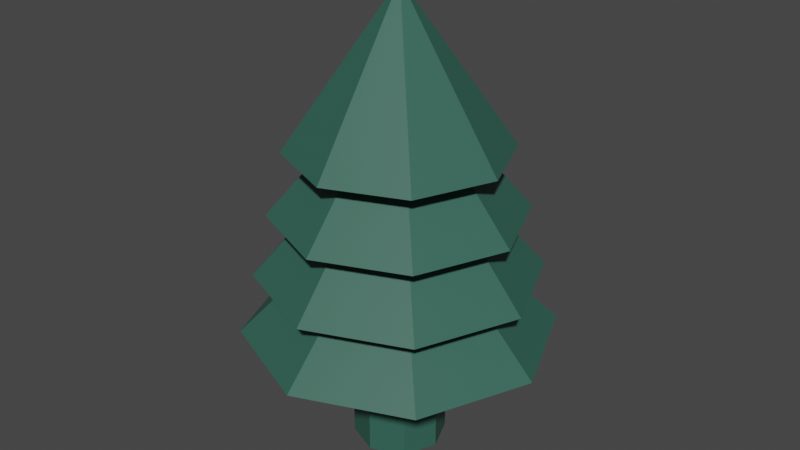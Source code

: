 # Source: Tree.blend  (saved by Blender 2.80.75; exported with 4.5.12 LTS)
import bpy
from mathutils import Matrix  # noqa: F401  (used for matrix-valued properties, if any)

bpy.ops.wm.read_factory_settings(use_empty=True)
scene = bpy.context.scene
scene.name = 'Scene'

# ---- collections
col_collection = bpy.data.collections.new('Collection'); scene.collection.children.link(col_collection)

# ---- materials (node trees are filled in below, after node groups)
mat_tarnishedcopper = bpy.data.materials.new('TarnishedCopper')
mat_tarnishedcopper.use_transparent_shadow = False

# ---- material node trees
mat_tarnishedcopper.use_nodes = True; mat_tarnishedcopper.node_tree.nodes.clear()
_N = mat_tarnishedcopper.node_tree.nodes; _L = mat_tarnishedcopper.node_tree.links
n0 = _N.new('ShaderNodeOutputMaterial'); n0.name = 'Material Output'; n0.location = (300, 300)
n1 = _N.new('ShaderNodeBsdfPrincipled'); n1.name = 'Principled BSDF'; n1.location = (10, 300)
n1.distribution = 'GGX'
n1.subsurface_method = 'BURLEY'
n1.inputs[0].default_value = (0.03277, 0.1193, 0.08672, 1.0)
n1.inputs[3].default_value = 1.45
n1.inputs[27].default_value = (0.0, 0.0, 0.0, 1.0)
n1.inputs[28].default_value = 1.0
_L.new(n1.outputs[0], n0.inputs[0])
n0.is_active_output = True

# ---- world
world_world = bpy.data.worlds.new('World'); scene.world = world_world
world_world.use_nodes = True; world_world.node_tree.nodes.clear()
_N = world_world.node_tree.nodes; _L = world_world.node_tree.links
n0 = _N.new('ShaderNodeOutputWorld'); n0.name = 'World Output'; n0.location = (300, 300)
n1 = _N.new('ShaderNodeBackground'); n1.name = 'Background'; n1.location = (10, 300)
n1.inputs[0].default_value = (0.05088, 0.05088, 0.05088, 1.0)
_L.new(n1.outputs[0], n0.inputs[0])
n0.is_active_output = True
world_world.color = (0.05088, 0.05088, 0.05088)
world_world.use_sun_shadow = False
world_world.sun_shadow_jitter_overblur = 0.0

# ---- meshes
me_cylinder_001 = bpy.data.meshes.new('Cylinder.001')
me_cylinder_001.from_pydata([(0.0, 0.0, 0.0), (-0.2, -9.651e-15, -2.208e-07), (-0.2, 0.6667, -2.499e-07), (-0.6671, 0.5334, -1.244e-07), (-0.2, 1.0, -6.579e-08), (-0.6003, 0.7987, -5.699e-08), (-0.1319, 1.336, -8.049e-08), (-0.5346, 1.067, -6.87e-08), (-0.06618, 1.602, -9.209e-08), (-0.4656, 1.333, -8.034e-08), (-0.0004369, 2.0, -1.095e-07), (0.0, 6.471e-23, 1.48e-15), (-0.1413, -6.187e-09, -0.1415), (-0.1413, 0.6667, -0.1415), (-0.4713, 0.5334, -0.472), (-0.1413, 1.0, -0.1415), (-0.4242, 0.7987, -0.4248), (-0.09322, 1.336, -0.09335), (-0.3777, 1.067, -0.3783), (-0.04676, 1.602, -0.04683), (-0.329, 1.333, -0.3294), (-0.0003087, 2.0, -0.0003092), (-1.048e-15, 1.104e-22, 2.527e-15), (0.0002913, -8.743e-09, -0.2), (0.0002913, 0.6667, -0.2), (0.001012, 0.5334, -0.6671), (0.0002911, 1.0, -0.2), (0.0008737, 0.7987, -0.6003), (0.000192, 1.336, -0.1319), (0.0007781, 1.067, -0.5346), (9.634e-05, 1.602, -0.06618), (0.0006776, 1.333, -0.4656), (6.579e-07, 2.0, -0.000437), (-2.528e-15, 1.103e-22, 2.524e-15), (0.1417, -6.169e-09, -0.1411), (0.1417, 0.6667, -0.1411), (0.4728, 0.5334, -0.4707), (0.1417, 1.0, -0.1411), (0.4254, 0.7987, -0.4236), (0.09349, 1.336, -0.09308), (0.3788, 1.067, -0.3772), (0.0469, 1.602, -0.04669), (0.3299, 1.333, -0.3285), (0.0003096, 2.0, -0.0003083), (-3.573e-15, 6.448e-23, 1.475e-15), (0.2, 2.546e-11, 0.0005824), (0.2, 0.6667, 0.0005824), (0.6671, 0.5334, 0.001942), (0.2, 1.0, 0.0005822), (0.6003, 0.7987, 0.001747), (0.1319, 1.336, 0.000384), (0.5346, 1.067, 0.001556), (0.06618, 1.602, 0.0001926), (0.4656, 1.333, 0.001355), (0.0004369, 2.0, 1.206e-06), (-3.568e-15, -2.27e-25, -5.193e-18), (0.1409, 6.205e-09, 0.1419), (0.1409, 0.6667, 0.1419), (0.47, 0.5334, 0.4734), (0.1409, 1.0, 0.1419), (0.423, 0.7987, 0.426), (0.09294, 1.336, 0.09362), (0.3766, 1.067, 0.3794), (0.04663, 1.602, 0.04697), (0.328, 1.333, 0.3304), (0.0003078, 2.0, 0.00031), (-2.518e-15, -4.582e-23, -1.048e-15), (-0.0008736, 8.743e-09, 0.2), (-0.0008736, 0.6667, 0.2), (-0.002873, 0.5334, 0.6671), (-0.0008733, 1.0, 0.2), (-0.002621, 0.7987, 0.6003), (-0.000576, 1.336, 0.1319), (-0.002334, 1.067, 0.5346), (-0.000289, 1.602, 0.06618), (-0.002033, 1.333, 0.4656), (-1.93e-06, 2.0, 0.0004368), (-1.037e-15, -4.554e-23, -1.042e-15), (-0.1422, 6.151e-09, 0.1407), (-0.1422, 0.6667, 0.1407), (-0.4741, 0.5334, 0.4693), (-0.1422, 1.0, 0.1407), (-0.4267, 0.7987, 0.4223), (-0.09376, 1.336, 0.09281), (-0.3799, 1.067, 0.3761), (-0.04703, 1.602, 0.04656), (-0.3309, 1.333, 0.3275), (-0.0003105, 2.0, 0.0003072), (4.279e-18, 4.548e-25, 1.041e-17), (-0.2, -5.091e-11, -0.001165), (-0.2, 0.6667, -0.001165), (-0.667, 0.5334, -0.003884), (-0.2, 1.0, -0.001164), (-0.6003, 0.7987, -0.003495), (-0.1319, 1.336, -0.0007681), (-0.5346, 1.067, -0.003112), (-0.06618, 1.602, -0.0003854), (-0.4656, 1.333, -0.00271), (-0.0004369, 2.0, -2.653e-06)], [], [(9, 10, 21, 20), (6, 7, 18, 17), (3, 4, 15, 14), (1, 2, 13, 12), (7, 8, 19, 18), (4, 5, 16, 15), (2, 3, 14, 13), (8, 9, 20, 19), (5, 6, 17, 16), (0, 1, 12, 11), (17, 18, 29, 28), (14, 15, 26, 25), (12, 13, 24, 23), (18, 19, 30, 29), (15, 16, 27, 26), (13, 14, 25, 24), (19, 20, 31, 30), (16, 17, 28, 27), (11, 12, 23, 22), (20, 21, 32, 31), (22, 23, 34, 33), (31, 32, 43, 42), (28, 29, 40, 39), (25, 26, 37, 36), (23, 24, 35, 34), (29, 30, 41, 40), (26, 27, 38, 37), (24, 25, 36, 35), (30, 31, 42, 41), (27, 28, 39, 38), (41, 42, 53, 52), (38, 39, 50, 49), (33, 34, 45, 44), (42, 43, 54, 53), (39, 40, 51, 50), (36, 37, 48, 47), (34, 35, 46, 45), (40, 41, 52, 51), (37, 38, 49, 48), (35, 36, 47, 46), (48, 49, 60, 59), (46, 47, 58, 57), (52, 53, 64, 63), (49, 50, 61, 60), (44, 45, 56, 55), (53, 54, 65, 64), (50, 51, 62, 61), (47, 48, 59, 58), (45, 46, 57, 56), (51, 52, 63, 62), (56, 57, 68, 67), (62, 63, 74, 73), (59, 60, 71, 70), (57, 58, 69, 68), (63, 64, 75, 74), (60, 61, 72, 71), (55, 56, 67, 66), (64, 65, 76, 75), (61, 62, 73, 72), (58, 59, 70, 69), (69, 70, 81, 80), (67, 68, 79, 78), (73, 74, 85, 84), (70, 71, 82, 81), (68, 69, 80, 79), (74, 75, 86, 85), (71, 72, 83, 82), (66, 67, 78, 77), (75, 76, 87, 86), (72, 73, 84, 83), (86, 87, 98, 97), (83, 84, 95, 94), (80, 81, 92, 91), (78, 79, 90, 89), (84, 85, 96, 95), (81, 82, 93, 92), (79, 80, 91, 90), (85, 86, 97, 96), (82, 83, 94, 93), (77, 78, 89, 88)])
_uv = me_cylinder_001.uv_layers.new(name='UVMap')
_uv.uv.foreach_set('vector', [0.0, 0.0, 0.0, 0.0, 0.0, 0.0, 0.0, 0.0, 0.0, 0.0, 0.0, 0.0, 0.0, 0.0, 0.0, 0.0, 0.0, 0.0, 0.0, 0.0, 0.0, 0.0, 0.0, 0.0, 0.0, 0.0, 0.0, 0.0, 0.0, 0.0, 0.0, 0.0, 0.0, 0.0, 0.0, 0.0, 0.0, 0.0, 0.0, 0.0, 0.0, 0.0, 0.0, 0.0, 0.0, 0.0, 0.0, 0.0, 0.0, 0.0, 0.0, 0.0, 0.0, 0.0, 0.0, 0.0, 0.0, 0.0, 0.0, 0.0, 0.0, 0.0, 0.0, 0.0, 0.0, 0.0, 0.0, 0.0, 0.0, 0.0, 0.0, 0.0, 0.0, 0.0, 0.0, 0.0, 0.0, 0.0, 0.0, 0.0, 0.0, 0.0, 0.0, 0.0, 0.0, 0.0, 0.0, 0.0, 0.0, 0.0, 0.0, 0.0, 0.0, 0.0, 0.0, 0.0, 0.0, 0.0, 0.0, 0.0, 0.0, 0.0, 0.0, 0.0, 0.0, 0.0, 0.0, 0.0, 0.0, 0.0, 0.0, 0.0, 0.0, 0.0, 0.0, 0.0, 0.0, 0.0, 0.0, 0.0, 0.0, 0.0, 0.0, 0.0, 0.0, 0.0, 0.0, 0.0, 0.0, 0.0, 0.0, 0.0, 0.0, 0.0, 0.0, 0.0, 0.0, 0.0, 0.0, 0.0, 0.0, 0.0, 0.0, 0.0, 0.0, 0.0, 0.0, 0.0, 0.0, 0.0, 0.0, 0.0, 0.0, 0.0, 0.0, 0.0, 0.0, 0.0, 0.0, 0.0, 0.0, 0.0, 0.0, 0.0, 0.0, 0.0, 0.0, 0.0, 0.0, 0.0, 0.0, 0.0, 0.0, 0.0, 0.0, 0.0, 0.0, 0.0, 0.0, 0.0, 0.0, 0.0, 0.0, 0.0, 0.0, 0.0, 0.0, 0.0, 0.0, 0.0, 0.0, 0.0, 0.0, 0.0, 0.0, 0.0, 0.0, 0.0, 0.0, 0.0, 0.0, 0.0, 0.0, 0.0, 0.0, 0.0, 0.0, 0.0, 0.0, 0.0, 0.0, 0.0, 0.0, 0.0, 0.0, 0.0, 0.0, 0.0, 0.0, 0.0, 0.0, 0.0, 0.0, 0.0, 0.0, 0.0, 0.0, 0.0, 0.0, 0.0, 0.0, 0.0, 0.0, 0.0, 0.0, 0.0, 0.0, 0.0, 0.0, 0.0, 0.0, 0.0, 0.0, 0.0, 0.0, 0.0, 0.0, 0.0, 0.0, 0.0, 0.0, 0.0, 0.0, 0.0, 0.0, 0.0, 0.0, 0.0, 0.0, 0.0, 0.0, 0.0, 0.0, 0.0, 0.0, 0.0, 0.0, 0.0, 0.0, 0.0, 0.0, 0.0, 0.0, 0.0, 0.0, 0.0, 0.0, 0.0, 0.0, 0.0, 0.0, 0.0, 0.0, 0.0, 0.0, 0.0, 0.0, 0.0, 0.0, 0.0, 0.0, 0.0, 0.0, 0.0, 0.0, 0.0, 0.0, 0.0, 0.0, 0.0, 0.0, 0.0, 0.0, 0.0, 0.0, 0.0, 0.0, 0.0, 0.0, 0.0, 0.0, 0.0, 0.0, 0.0, 0.0, 0.0, 0.0, 0.0, 0.0, 0.0, 0.0, 0.0, 0.0, 0.0, 0.0, 0.0, 0.0, 0.0, 0.0, 0.0, 0.0, 0.0, 0.0, 0.0, 0.0, 0.0, 0.0, 0.0, 0.0, 0.0, 0.0, 0.0, 0.0, 0.0, 0.0, 0.0, 0.0, 0.0, 0.0, 0.0, 0.0, 0.0, 0.0, 0.0, 0.0, 0.0, 0.0, 0.0, 0.0, 0.0, 0.0, 0.0, 0.0, 0.0, 0.0, 0.0, 0.0, 0.0, 0.0, 0.0, 0.0, 0.0, 0.0, 0.0, 0.0, 0.0, 0.0, 0.0, 0.0, 0.0, 0.0, 0.0, 0.0, 0.0, 0.0, 0.0, 0.0, 0.0, 0.0, 0.0, 0.0, 0.0, 0.0, 0.0, 0.0, 0.0, 0.0, 0.0, 0.0, 0.0, 0.0, 0.0, 0.0, 0.0, 0.0, 0.0, 0.0, 0.0, 0.0, 0.0, 0.0, 0.0, 0.0, 0.0, 0.0, 0.0, 0.0, 0.0, 0.0, 0.0, 0.0, 0.0, 0.0, 0.0, 0.0, 0.0, 0.0, 0.0, 0.0, 0.0, 0.0, 0.0, 0.0, 0.0, 0.0, 0.0, 0.0, 0.0, 0.0, 0.0, 0.0, 0.0, 0.0, 0.0, 0.0, 0.0, 0.0, 0.0, 0.0, 0.0, 0.0, 0.0, 0.0, 0.0, 0.0, 0.0, 0.0, 0.0, 0.0, 0.0, 0.0, 0.0, 0.0, 0.0, 0.0, 0.0, 0.0, 0.0, 0.0, 0.0, 0.0, 0.0, 0.0, 0.0, 0.0, 0.0, 0.0, 0.0, 0.0, 0.0, 0.0, 0.0, 0.0, 0.0, 0.0, 0.0, 0.0, 0.0, 0.0, 0.0, 0.0, 0.0, 0.0, 0.0, 0.0, 0.0, 0.0, 0.0, 0.0, 0.0, 0.0, 0.0, 0.0, 0.0, 0.0, 0.0, 0.0, 0.0, 0.0, 0.0, 0.0, 0.0, 0.0, 0.0, 0.0, 0.0, 0.0, 0.0, 0.0, 0.0, 0.0, 0.0, 0.0, 0.0, 0.0, 0.0, 0.0, 0.0, 0.0, 0.0, 0.0, 0.0, 0.0, 0.0, 0.0, 0.0, 0.0, 0.0, 0.0, 0.0, 0.0, 0.0, 0.0, 0.0, 0.0, 0.0, 0.0, 0.0, 0.0, 0.0, 0.0, 0.0, 0.0, 0.0, 0.0, 0.0, 0.0, 0.0, 0.0, 0.0, 0.0, 0.0, 0.0, 0.0, 0.0, 0.0, 0.0, 0.0, 0.0, 0.0, 0.0, 0.0, 0.0, 0.0, 0.0, 0.0, 0.0, 0.0, 0.0, 0.0, 0.0, 0.0, 0.0, 0.0, 0.0, 0.0, 0.0, 0.0, 0.0, 0.0, 0.0, 0.0, 0.0, 0.0, 0.0, 0.0, 0.0, 0.0, 0.0, 0.0, 0.0, 0.0, 0.0, 0.0, 0.0, 0.0, 0.0, 0.0, 0.0, 0.0, 0.0, 0.0, 0.0, 0.0, 0.0, 0.0, 0.0, 0.0, 0.0, 0.0, 0.0, 0.0, 0.0, 0.0, 0.0, 0.0, 0.0, 0.0, 0.0, 0.0, 0.0, 0.0, 0.0, 0.0, 0.0, 0.0, 0.0, 0.0, 0.0, 0.0])
me_cylinder_001.materials.append(mat_tarnishedcopper)
me_cylinder_001.use_remesh_preserve_volume = False
me_cylinder_001.use_remesh_preserve_attributes = False
me_cylinder_001.use_mirror_vertex_groups = False
me_cylinder_001.update()

# ---- objects
ob_tree = bpy.data.objects.new('Tree', me_cylinder_001)

# ---- transforms, parenting, visibility, modifiers, constraints
ob_tree.location = (-8.278e-09, -3.311e-09, 0.0)
ob_tree.rotation_euler = (1.571, 0.0, 0.0)
ob_tree.lineart.crease_threshold = 0.0

# ---- collection membership
col_collection.objects.link(ob_tree)

# ---- scene / render settings (as saved in the file)
scene.frame_start = 1; scene.frame_end = 250; scene.frame_set(1)
scene.render.engine = 'BLENDER_EEVEE_NEXT'
scene.cycles.use_denoising = False
scene.cycles.samples = 128
scene.cycles.sampling_pattern = 'TABULATED_SOBOL'
scene.cycles.use_adaptive_sampling = False
scene.cycles.use_light_tree = False
scene.view_settings.view_transform = 'Filmic'
bpy.context.view_layer.update()

# ---- added for rendering (the .blend has no active camera and no usable light): camera, sun
cam_auto = bpy.data.cameras.new('AutoCamera')
cam_auto.lens = 50.0
cam_auto.sensor_width = 36.0
cam_auto.clip_end = 1000.0
ob_auto_camera = bpy.data.objects.new('AutoCamera', cam_auto)
scene.collection.objects.link(ob_auto_camera)
ob_auto_camera.location = (2.54377, -3.05248, 3.03482)
ob_auto_camera.rotation_euler = (1.09748, -7.21219e-08, 0.694738)
scene.camera = ob_auto_camera
light_auto_sun = bpy.data.lights.new('AutoSun', 'SUN')
light_auto_sun.energy = 3.0
light_auto_sun.angle = 0.0523599
ob_auto_sun = bpy.data.objects.new('AutoSun', light_auto_sun)
scene.collection.objects.link(ob_auto_sun)
ob_auto_sun.rotation_euler = (0.872665, 0.174533, 0.523599)
bpy.context.view_layer.update()
